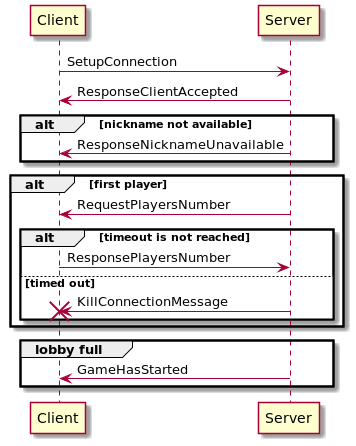

The diagram above was rendered by PlantUML. Its source (embedded in the PNG):
@startuml

Client-> Server: SetupConnection
Client<- Server: ResponseClientAccepted
alt nickname not available
    Client<- Server: ResponseNicknameUnavailable
end
alt first player

    Client<- Server: RequestPlayersNumber
deactivate Client
alt timeout is not reached
    Client-> Server: ResponsePlayersNumber
else timed out
    Client<- Server: KillConnectionMessage
destroy Client
end
activate Client
end
group lobby full

    Client <- Server: GameHasStarted

end
@enduml